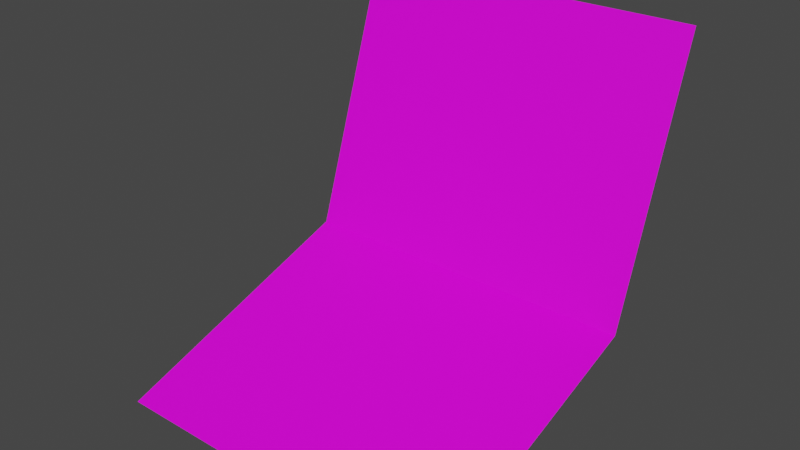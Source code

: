 # Source: ladera.blend  (saved by Blender 2.91.10; exported with 4.5.12 LTS)
import bpy
from mathutils import Matrix  # noqa: F401  (used for matrix-valued properties, if any)

bpy.ops.wm.read_factory_settings(use_empty=True)
scene = bpy.context.scene
scene.name = 'Scene'

# ---- collections
col_collection = bpy.data.collections.new('Collection'); scene.collection.children.link(col_collection)

# ---- images (referenced by path relative to the original .blend; pixels are not part of the script)
import os
ASSET_DIR = os.environ.get("B2B_ASSET_DIR", "")  # directory of the original .blend (textures are referenced by path, not embedded)
HERE = os.path.dirname(os.path.abspath(__file__))  # packed textures are extracted next to this script under _unpacked/

def load_image(name, relpath, width, height, colorspace="sRGB"):
    """Load a texture the original file referenced (path relative to the .blend, or extracted next to this script)."""
    p = next((c for c in (os.path.join(HERE, relpath), os.path.join(ASSET_DIR, relpath)) if relpath and os.path.exists(c)), "")
    if p:
        img = bpy.data.images.load(p, check_existing=True)
        img.name = name
    else:  # same state as the original file: an image datablock whose file is absent (Cycles renders it pink)
        img = bpy.data.images.new(name, width, height)
        img.source = "FILE"
        img.filepath = "//" + (relpath or name)
    img.colorspace_settings.name = colorspace
    return img
img_tileset_png = load_image('Tileset.png', 'Tileset.png', 1024, 1024, 'sRGB')

# ---- materials (node trees are filled in below, after node groups)
mat_material = bpy.data.materials.new('Material')
mat_material.alpha_threshold = 0.0
mat_material.use_transparent_shadow = False
mat_material.line_color = (0.0, 0.0, 0.0, 1.0)

# ---- material node trees
mat_material.use_nodes = True; mat_material.node_tree.nodes.clear()
_N = mat_material.node_tree.nodes; _L = mat_material.node_tree.links
n0 = _N.new('ShaderNodeOutputMaterial'); n0.name = 'Material Output'; n0.location = (300, 300)
n1 = _N.new('ShaderNodeBsdfPrincipled'); n1.name = 'Principled BSDF'; n1.location = (10, 300)
n1.distribution = 'GGX'
n1.subsurface_method = 'BURLEY'
n1.inputs[2].default_value = 0.4
n1.inputs[3].default_value = 1.45
n1.inputs[27].default_value = (0.0, 0.0, 0.0, 1.0)
n1.inputs[28].default_value = 1.0
n2 = _N.new('ShaderNodeTexImage'); n2.name = 'Image Texture'; n2.location = (-340, 220)
n2.image = img_tileset_png
_L.new(n1.outputs[0], n0.inputs[0])
_L.new(n2.outputs[0], n1.inputs[0])
n0.is_active_output = True

# ---- world
world_world = bpy.data.worlds.new('World'); scene.world = world_world
world_world.use_nodes = True; world_world.node_tree.nodes.clear()
_N = world_world.node_tree.nodes; _L = world_world.node_tree.links
n0 = _N.new('ShaderNodeOutputWorld'); n0.name = 'World Output'; n0.location = (300, 300)
n1 = _N.new('ShaderNodeBackground'); n1.name = 'Background'; n1.location = (10, 300)
n1.inputs[0].default_value = (0.05088, 0.05088, 0.05088, 1.0)
_L.new(n1.outputs[0], n0.inputs[0])
n0.is_active_output = True
world_world.color = (0.05088, 0.05088, 0.05088)
world_world.use_sun_shadow = False
world_world.sun_shadow_jitter_overblur = 0.0

# ---- meshes
me_cube = bpy.data.meshes.new('Cube')
me_cube.from_pydata([(0.5, 0.5, 0.0), (0.0, 0.375, -0.375), (0.5, 0.0, -0.5), (0.0, 0.5, 0.0), (0.5, 0.375, -0.375), (0.0, 0.0, -0.5)], [], [(3, 1, 4, 0), (4, 1, 5, 2)])
_uv = me_cube.uv_layers.new(name='UVMap')
_uv.uv.foreach_set('vector', [0.9456, 0.01539, 0.9456, 0.01, 0.9528, 0.01, 0.9528, 0.01539, 0.9924, 0.07051, 0.9998, 0.07051, 0.9998, 0.07793, 0.9924, 0.07793])
me_cube.materials.append(mat_material)
me_cube.use_remesh_preserve_volume = False
me_cube.use_remesh_preserve_attributes = False
me_cube.use_mirror_vertex_groups = False
me_cube.update()

# ---- objects
ob_cube = bpy.data.objects.new('Cube', me_cube)

# ---- transforms, parenting, visibility, modifiers, constraints
ob_cube.location = (0.0, 0.0, 0.0)
ob_cube.lock_rotations_4d = False
ob_cube.empty_display_type = 'ARROWS'
ob_cube.lineart.crease_threshold = 0.0

# ---- collection membership
col_collection.objects.link(ob_cube)

# ---- scene / render settings (as saved in the file)
scene.frame_start = 1; scene.frame_end = 250; scene.frame_set(1)
scene.render.engine = 'BLENDER_EEVEE_NEXT'
scene.cycles.use_denoising = False
scene.cycles.samples = 128
scene.cycles.sampling_pattern = 'TABULATED_SOBOL'
scene.cycles.use_adaptive_sampling = False
scene.cycles.adaptive_threshold = 0.0
scene.cycles.use_light_tree = False
scene.view_settings.view_transform = 'Filmic'
bpy.context.view_layer.update()

# ---- added for rendering (the .blend has no active camera and no usable light): camera, sun
cam_auto = bpy.data.cameras.new('AutoCamera')
cam_auto.lens = 50.0
cam_auto.sensor_width = 36.0
cam_auto.clip_end = 1000.0
ob_auto_camera = bpy.data.objects.new('AutoCamera', cam_auto)
scene.collection.objects.link(ob_auto_camera)
ob_auto_camera.location = (1.05127, -0.711522, 0.391014)
ob_auto_camera.rotation_euler = (1.09748, -7.21219e-08, 0.694738)
scene.camera = ob_auto_camera
light_auto_sun = bpy.data.lights.new('AutoSun', 'SUN')
light_auto_sun.energy = 3.0
light_auto_sun.angle = 0.0523599
ob_auto_sun = bpy.data.objects.new('AutoSun', light_auto_sun)
scene.collection.objects.link(ob_auto_sun)
ob_auto_sun.rotation_euler = (0.872665, 0.174533, 0.523599)
bpy.context.view_layer.update()
